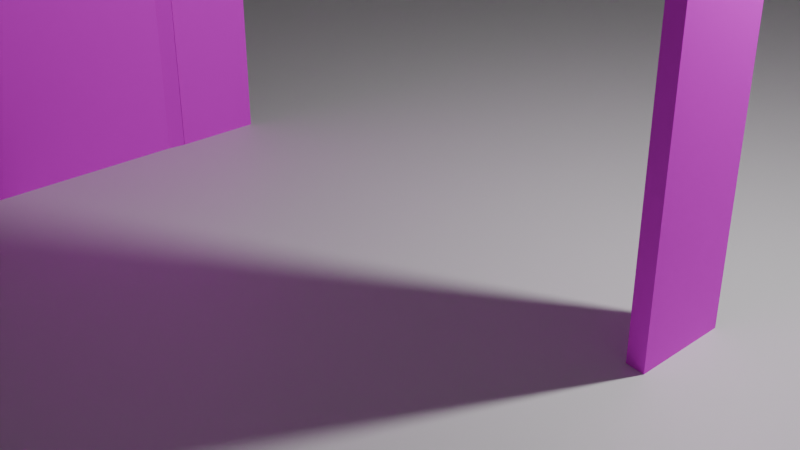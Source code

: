 # Source: salleCamera.blend  (saved by Blender 5.0.119; exported with 4.5.12 LTS)
import bpy
from mathutils import Matrix  # noqa: F401  (used for matrix-valued properties, if any)

bpy.ops.wm.read_factory_settings(use_empty=True)
scene = bpy.context.scene
scene.name = 'Scene'

# ---- collections
col_collection = bpy.data.collections.new('Collection'); scene.collection.children.link(col_collection)

# ---- images (referenced by path relative to the original .blend; pixels are not part of the script)
import os
ASSET_DIR = os.environ.get("B2B_ASSET_DIR", "")  # directory of the original .blend (textures are referenced by path, not embedded)
HERE = os.path.dirname(os.path.abspath(__file__))  # packed textures are extracted next to this script under _unpacked/

def load_image(name, relpath, width, height, colorspace="sRGB"):
    """Load a texture the original file referenced (path relative to the .blend, or extracted next to this script)."""
    p = next((c for c in (os.path.join(HERE, relpath), os.path.join(ASSET_DIR, relpath)) if relpath and os.path.exists(c)), "")
    if p:
        img = bpy.data.images.load(p, check_existing=True)
        img.name = name
    else:  # same state as the original file: an image datablock whose file is absent (Cycles renders it pink)
        img = bpy.data.images.new(name, width, height)
        img.source = "FILE"
        img.filepath = "//" + (relpath or name)
    img.colorspace_settings.name = colorspace
    return img
img_wood_table_diff_2k_jpg_001 = load_image('wood_table_diff_2k.jpg.001', 'wood_table_diff_2k.jpg', 1024, 1024, 'sRGB')
img_wood_table_nor_gl_2k_png = load_image('wood_table_nor_gl_2k.png', 'wood_table_nor_gl_2k.png', 1024, 1024, 'sRGB')
img_wood_table_rough_2k_png = load_image('wood_table_rough_2k.png', 'wood_table_rough_2k.png', 1024, 1024, 'sRGB')

# ---- materials (node trees are filled in below, after node groups)
mat_material = bpy.data.materials.new('Material')
mat_material.alpha_threshold = 0.0
mat_material.use_backface_culling_lightprobe_volume = False
mat_material.roughness = 0.5
mat_material.line_color = (0.0, 0.0, 0.0, 1.0)
mat_bois = bpy.data.materials.new('Bois')

# ---- material node trees
mat_material.use_nodes = True; mat_material.node_tree.nodes.clear()
_N = mat_material.node_tree.nodes; _L = mat_material.node_tree.links
n0 = _N.new('ShaderNodeOutputMaterial'); n0.name = 'Material Output'; n0.location = (200, 100)
n1 = _N.new('ShaderNodeBsdfPrincipled'); n1.name = 'Principled BSDF'; n1.location = (-200, 100)
_L.new(n1.outputs[0], n0.inputs[0])
n0.is_active_output = True
mat_bois.use_nodes = True; mat_bois.node_tree.nodes.clear()
_N = mat_bois.node_tree.nodes; _L = mat_bois.node_tree.links
n0 = _N.new('ShaderNodeBsdfPrincipled'); n0.name = 'Principled BSDF'; n0.location = (-8, 244)
n1 = _N.new('ShaderNodeOutputMaterial'); n1.name = 'Material Output'; n1.location = (352, 246)
n2 = _N.new('ShaderNodeTexCoord'); n2.name = 'Texture Coordinate'; n2.location = (-779, 91)
n3 = _N.new('ShaderNodeTexImage'); n3.name = 'Image Texture'; n3.location = (-519, 193)
n3.hide = True
n3.image = img_wood_table_diff_2k_jpg_001
n4 = _N.new('ShaderNodeTexImage'); n4.name = 'Image Texture.001'; n4.location = (-531, 82)
n4.hide = True
n4.image = img_wood_table_nor_gl_2k_png
n5 = _N.new('ShaderNodeNormalMap'); n5.name = 'Normal Map'; n5.location = (-221, 94)
n6 = _N.new('ShaderNodeInvert'); n6.name = 'Invert Color'; n6.location = (-197, -204)
n7 = _N.new('ShaderNodeTexImage'); n7.name = 'Image Texture.002'; n7.location = (-537, -6)
n7.hide = True
n7.image = img_wood_table_rough_2k_png
_L.new(n0.outputs[0], n1.inputs[0])
_L.new(n3.outputs[0], n0.inputs[0])
_L.new(n2.outputs[0], n3.inputs[0])
_L.new(n2.outputs[0], n4.inputs[0])
_L.new(n4.outputs[0], n5.inputs[1])
_L.new(n5.outputs[0], n0.inputs[5])
_L.new(n2.outputs[0], n7.inputs[0])
_L.new(n7.outputs[0], n6.inputs[1])
_L.new(n6.outputs[0], n0.inputs[2])
n1.is_active_output = True

# ---- world
world_world = bpy.data.worlds.new('World'); scene.world = world_world
world_world.use_nodes = True; world_world.node_tree.nodes.clear()
_N = world_world.node_tree.nodes; _L = world_world.node_tree.links
n0 = _N.new('ShaderNodeOutputWorld'); n0.name = 'World Output'; n0.location = (200, 100)
n1 = _N.new('ShaderNodeBackground'); n1.name = 'Background'; n1.location = (-200, 100)
n1.inputs[0].default_value = (0.05088, 0.05088, 0.05088, 1.0)
_L.new(n1.outputs[0], n0.inputs[0])
n0.is_active_output = True
world_world.color = (0.05088, 0.05088, 0.05088)
world_world.sun_shadow_jitter_overblur = 0.0

# ---- cameras
cam_camera = bpy.data.cameras.new('Camera')
cam_camera.clip_end = 100.0
cam_camera.ortho_scale = 7.314

# ---- lights
light_light = bpy.data.lights.new('Light', 'POINT')
light_light.energy = 1000.0
light_light.shadow_soft_size = 0.1

# ---- meshes
me_cube = bpy.data.meshes.new('Cube')
me_cube.from_pydata([(1.0, 1.0, 1.0), (1.0, 1.0, -1.0), (1.0, -1.0, 1.0), (1.0, -1.0, -1.0), (-1.0, 1.0, 1.0), (-1.0, 1.0, -1.0), (-1.0, -1.0, 1.0), (-1.0, -1.0, -1.0)], [], [(0, 4, 6, 2), (3, 2, 6, 7), (7, 6, 4, 5), (5, 1, 3, 7), (1, 0, 2, 3), (5, 4, 0, 1)])
_uv = me_cube.uv_layers.new(name='UVMap')
_uv.uv.foreach_set('vector', [0.625, 0.5, 0.875, 0.5, 0.875, 0.75, 0.625, 0.75, 0.375, 0.75, 0.625, 0.75, 0.625, 1.0, 0.375, 1.0, 0.375, 0.0, 0.625, 0.0, 0.625, 0.25, 0.375, 0.25, 0.125, 0.5, 0.375, 0.5, 0.375, 0.75, 0.125, 0.75, 0.375, 0.5, 0.625, 0.5, 0.625, 0.75, 0.375, 0.75, 0.375, 0.25, 0.625, 0.25, 0.625, 0.5, 0.375, 0.5])
me_cube.materials.append(mat_material)
me_cube.use_mirror_vertex_groups = False
me_cube.update()
me_cube_001 = bpy.data.meshes.new('Cube.001')
me_cube_001.from_pydata([(1.0, 1.0, 2.0), (1.0, 1.0, 0.0), (1.0, -1.0, 2.0), (1.0, -1.0, 0.0), (-1.0, 1.0, 2.0), (-1.0, 1.0, 0.0), (-1.0, -1.0, 2.0), (-1.0, -1.0, 0.0), (-1.062, 1.062, -0.002433), (-1.062, -1.062, -0.002433), (1.062, 1.062, 2.062), (1.062, 1.062, -0.002433), (-1.062, -1.062, 2.062), (1.062, -1.062, 2.062), (1.062, -1.062, -0.002433), (-1.062, 1.062, 2.062), (0.7094, -0.9349, 1.03), (0.7094, -1.355, 1.03), (0.7159, -0.9349, 1.029), (0.7159, -1.355, 1.029), (0.7222, -0.9349, 1.028), (0.7222, -1.355, 1.028), (0.7279, -0.9349, 1.026), (0.7279, -1.355, 1.026), (0.733, -0.9349, 1.024), (0.733, -1.355, 1.024), (0.7371, -0.9349, 1.021), (0.7371, -1.355, 1.021), (0.7402, -0.9349, 1.017), (0.7402, -1.355, 1.017), (0.7421, -0.9349, 1.014), (0.7421, -1.355, 1.014), (0.7427, -0.9349, 1.01), (0.7427, -1.355, 1.01), (0.7421, -0.9349, 1.006), (0.7421, -1.355, 1.006), (0.7402, -0.9349, 1.002), (0.7402, -1.355, 1.002), (0.7371, -0.9349, 0.9987), (0.7371, -1.355, 0.9987), (0.733, -0.9349, 0.9956), (0.733, -1.355, 0.9956), (0.7279, -0.9349, 0.9932), (0.7279, -1.355, 0.9932), (0.7222, -0.9349, 0.9913), (0.7222, -1.355, 0.9913), (0.7159, -0.9349, 0.9902), (0.7159, -1.355, 0.9902), (0.7094, -0.9349, 0.9898), (0.7094, -1.355, 0.9898), (0.7029, -0.9349, 0.9902), (0.7029, -1.355, 0.9902), (0.6966, -0.9349, 0.9913), (0.6966, -1.355, 0.9913), (0.6909, -0.9349, 0.9932), (0.6909, -1.355, 0.9932), (0.6858, -0.9349, 0.9956), (0.6858, -1.355, 0.9956), (0.6817, -0.9349, 0.9987), (0.6817, -1.355, 0.9987), (0.6786, -0.9349, 1.002), (0.6786, -1.355, 1.002), (0.6767, -0.9349, 1.006), (0.6767, -1.355, 1.006), (0.6761, -0.9349, 1.01), (0.6761, -1.355, 1.01), (0.6767, -0.9349, 1.014), (0.6767, -1.355, 1.014), (0.6786, -0.9349, 1.017), (0.6786, -1.355, 1.017), (0.6817, -0.9349, 1.021), (0.6817, -1.355, 1.021), (0.6858, -0.9349, 1.024), (0.6858, -1.355, 1.024), (0.6909, -0.9349, 1.026), (0.6909, -1.355, 1.026), (0.6966, -0.9349, 1.028), (0.6966, -1.355, 1.028), (0.7029, -0.9349, 1.029), (0.7029, -1.355, 1.029), (0.5847, -1.46, 0.9705), (0.5847, -1.26, 0.9705), (0.6231, -1.46, 0.9713), (0.6231, -1.26, 0.9713), (0.66, -1.46, 0.9736), (0.66, -1.26, 0.9736), (0.694, -1.46, 0.9773), (0.694, -1.26, 0.9773), (0.7238, -1.46, 0.9822), (0.7238, -1.26, 0.9822), (0.7482, -1.46, 0.9883), (0.7482, -1.26, 0.9883), (0.7664, -1.46, 0.9952), (0.7664, -1.26, 0.9952), (0.7776, -1.46, 1.003), (0.7776, -1.26, 1.003), (0.7814, -1.46, 1.011), (0.7814, -1.26, 1.011), (0.7776, -1.46, 1.018), (0.7776, -1.26, 1.018), (0.7664, -1.46, 1.026), (0.7664, -1.26, 1.026), (0.7482, -1.46, 1.033), (0.7482, -1.26, 1.033), (0.7238, -1.46, 1.039), (0.7238, -1.26, 1.039), (0.694, -1.46, 1.044), (0.694, -1.26, 1.044), (0.66, -1.46, 1.047), (0.66, -1.26, 1.047), (0.6231, -1.46, 1.05), (0.6231, -1.26, 1.05), (0.5847, -1.46, 1.051), (0.5847, -1.26, 1.051), (0.5463, -1.46, 1.05), (0.5463, -1.26, 1.05), (0.5094, -1.46, 1.047), (0.5094, -1.26, 1.047), (0.4754, -1.46, 1.044), (0.4754, -1.26, 1.044), (0.4456, -1.46, 1.039), (0.4456, -1.26, 1.039), (0.4212, -1.46, 1.033), (0.4212, -1.26, 1.033), (0.403, -1.46, 1.026), (0.403, -1.26, 1.026), (0.3918, -1.46, 1.018), (0.3918, -1.26, 1.018), (0.388, -1.46, 1.011), (0.388, -1.26, 1.011), (0.3918, -1.46, 1.003), (0.3918, -1.26, 1.003), (0.403, -1.46, 0.9952), (0.403, -1.26, 0.9952), (0.4212, -1.46, 0.9883), (0.4212, -1.26, 0.9883), (0.4456, -1.46, 0.9822), (0.4456, -1.26, 0.9822), (0.4754, -1.46, 0.9773), (0.4754, -1.26, 0.9773), (0.5094, -1.46, 0.9736), (0.5094, -1.26, 0.9736), (0.5463, -1.46, 0.9713), (0.5463, -1.26, 0.9713), (-1.064, -14.95, 2.06), (-1.064, -14.95, 0.0), (-1.383, -14.95, 2.06), (-1.383, -14.95, 0.0), (-1.064, -1.06, 2.06), (-1.064, -1.06, 0.0), (-1.383, -1.06, 2.06), (-1.383, -1.06, 0.0), (-1.054, -0.6263, -0.002506), (-1.393, -0.6263, -0.002506), (-1.054, -15.38, 2.124), (-1.054, -15.38, -0.002506), (-1.393, -0.6263, 2.124), (-1.393, -15.38, 2.124), (-1.393, -15.38, -0.002506), (-1.054, -0.6263, 2.124)], [], [(0, 4, 15, 10), (3, 2, 6, 7), (7, 6, 12, 9), (5, 1, 3, 7), (4, 5, 8, 15), (5, 4, 0, 1), (10, 15, 12, 13), (9, 12, 15, 8), (11, 10, 13, 14), (6, 2, 13, 12), (2, 3, 14, 13), (1, 0, 10, 11), (3, 1, 11, 14), (5, 7, 9, 8), (16, 17, 19, 18), (18, 19, 21, 20), (20, 21, 23, 22), (22, 23, 25, 24), (24, 25, 27, 26), (26, 27, 29, 28), (28, 29, 31, 30), (30, 31, 33, 32), (32, 33, 35, 34), (34, 35, 37, 36), (36, 37, 39, 38), (38, 39, 41, 40), (40, 41, 43, 42), (42, 43, 45, 44), (44, 45, 47, 46), (46, 47, 49, 48), (48, 49, 51, 50), (50, 51, 53, 52), (52, 53, 55, 54), (54, 55, 57, 56), (56, 57, 59, 58), (58, 59, 61, 60), (60, 61, 63, 62), (62, 63, 65, 64), (64, 65, 67, 66), (66, 67, 69, 68), (68, 69, 71, 70), (70, 71, 73, 72), (72, 73, 75, 74), (74, 75, 77, 76), (19, 17, 79, 77, 75, 73, 71, 69, 67, 65, 63, 61, 59, 57, 55, 53, 51, 49, 47, 45, 43, 41, 39, 37, 35, 33, 31, 29, 27, 25, 23, 21), (76, 77, 79, 78), (78, 79, 17, 16), (16, 18, 20, 22, 24, 26, 28, 30, 32, 34, 36, 38, 40, 42, 44, 46, 48, 50, 52, 54, 56, 58, 60, 62, 64, 66, 68, 70, 72, 74, 76, 78), (80, 81, 83, 82), (82, 83, 85, 84), (84, 85, 87, 86), (86, 87, 89, 88), (88, 89, 91, 90), (90, 91, 93, 92), (92, 93, 95, 94), (94, 95, 97, 96), (96, 97, 99, 98), (98, 99, 101, 100), (100, 101, 103, 102), (102, 103, 105, 104), (104, 105, 107, 106), (106, 107, 109, 108), (108, 109, 111, 110), (110, 111, 113, 112), (112, 113, 115, 114), (114, 115, 117, 116), (116, 117, 119, 118), (118, 119, 121, 120), (120, 121, 123, 122), (122, 123, 125, 124), (124, 125, 127, 126), (126, 127, 129, 128), (128, 129, 131, 130), (130, 131, 133, 132), (132, 133, 135, 134), (134, 135, 137, 136), (136, 137, 139, 138), (138, 139, 141, 140), (83, 81, 143, 141, 139, 137, 135, 133, 131, 129, 127, 125, 123, 121, 119, 117, 115, 113, 111, 109, 107, 105, 103, 101, 99, 97, 95, 93, 91, 89, 87, 85), (140, 141, 143, 142), (142, 143, 81, 80), (80, 82, 84, 86, 88, 90, 92, 94, 96, 98, 100, 102, 104, 106, 108, 110, 112, 114, 116, 118, 120, 122, 124, 126, 128, 130, 132, 134, 136, 138, 140, 142), (144, 148, 159, 154), (151, 150, 156, 153), (148, 149, 152, 159), (154, 159, 156, 157), (153, 156, 159, 152), (155, 154, 157, 158), (150, 146, 157, 156), (146, 147, 158, 157), (145, 144, 154, 155), (147, 145, 155, 158), (149, 151, 153, 152), (145, 147, 146, 144), (146, 150, 148, 144), (151, 149, 148, 150)])
me_cube_001.polygons.foreach_set('material_index', [0, 0, 0, 0, 0, 0, 0, 0, 0, 0, 0, 0, 0, 0, 1, 1, 1, 1, 1, 1, 1, 1, 1, 1, 1, 1, 1, 1, 1, 1, 1, 1, 1, 1, 1, 1, 1, 1, 1, 1, 1, 1, 1, 1, 1, 1, 1, 1, 1, 1, 1, 1, 1, 1, 1, 1, 1, 1, 1, 1, 1, 1, 1, 1, 1, 1, 1, 1, 1, 1, 1, 1, 1, 1, 1, 1, 1, 1, 1, 1, 1, 1, 0, 0, 0, 0, 0, 0, 0, 0, 0, 0, 0, 0, 0, 0])
_uv = me_cube_001.uv_layers.new(name='UVMap')
_uv.uv.foreach_set('vector', [0.625, 0.5, 0.625, 0.25, 0.625, 0.25, 0.625, 0.5, 0.375, 0.75, 0.625, 0.75, 0.625, 1.0, 0.375, 1.0, 0.375, 1.0, 0.625, 1.0, 0.625, 1.0, 0.375, 1.0, 0.125, 0.5, 0.375, 0.5, 0.375, 0.75, 0.125, 0.75, 0.625, 0.25, 0.375, 0.25, 0.375, 0.25, 0.625, 0.25, 0.375, 0.25, 0.625, 0.25, 0.625, 0.5, 0.375, 0.5, 0.625, 0.5, 0.875, 0.5, 0.875, 0.75, 0.625, 0.75, 0.375, 0.0, 0.625, 0.0, 0.625, 0.25, 0.375, 0.25, 0.375, 0.5, 0.625, 0.5, 0.625, 0.75, 0.375, 0.75, 0.625, 1.0, 0.625, 0.75, 0.625, 0.75, 0.625, 1.0, 0.625, 0.75, 0.375, 0.75, 0.375, 0.75, 0.625, 0.75, 0.375, 0.5, 0.625, 0.5, 0.625, 0.5, 0.375, 0.5, 0.375, 0.75, 0.375, 0.5, 0.375, 0.5, 0.375, 0.75, 0.125, 0.5, 0.125, 0.75, 0.125, 0.75, 0.125, 0.5, 1.0, 0.5, 1.0, 1.0, 0.9688, 1.0, 0.9688, 0.5, 0.9688, 0.5, 0.9688, 1.0, 0.9375, 1.0, 0.9375, 0.5, 0.9375, 0.5, 0.9375, 1.0, 0.9062, 1.0, 0.9062, 0.5, 0.9062, 0.5, 0.9062, 1.0, 0.875, 1.0, 0.875, 0.5, 0.875, 0.5, 0.875, 1.0, 0.8438, 1.0, 0.8438, 0.5, 0.8438, 0.5, 0.8438, 1.0, 0.8125, 1.0, 0.8125, 0.5, 0.8125, 0.5, 0.8125, 1.0, 0.7812, 1.0, 0.7812, 0.5, 0.7812, 0.5, 0.7812, 1.0, 0.75, 1.0, 0.75, 0.5, 0.75, 0.5, 0.75, 1.0, 0.7188, 1.0, 0.7188, 0.5, 0.7188, 0.5, 0.7188, 1.0, 0.6875, 1.0, 0.6875, 0.5, 0.6875, 0.5, 0.6875, 1.0, 0.6562, 1.0, 0.6562, 0.5, 0.6562, 0.5, 0.6562, 1.0, 0.625, 1.0, 0.625, 0.5, 0.625, 0.5, 0.625, 1.0, 0.5938, 1.0, 0.5938, 0.5, 0.5938, 0.5, 0.5938, 1.0, 0.5625, 1.0, 0.5625, 0.5, 0.5625, 0.5, 0.5625, 1.0, 0.5312, 1.0, 0.5312, 0.5, 0.5312, 0.5, 0.5312, 1.0, 0.5, 1.0, 0.5, 0.5, 0.5, 0.5, 0.5, 1.0, 0.4688, 1.0, 0.4688, 0.5, 0.4688, 0.5, 0.4688, 1.0, 0.4375, 1.0, 0.4375, 0.5, 0.4375, 0.5, 0.4375, 1.0, 0.4062, 1.0, 0.4062, 0.5, 0.4062, 0.5, 0.4062, 1.0, 0.375, 1.0, 0.375, 0.5, 0.375, 0.5, 0.375, 1.0, 0.3438, 1.0, 0.3438, 0.5, 0.3438, 0.5, 0.3438, 1.0, 0.3125, 1.0, 0.3125, 0.5, 0.3125, 0.5, 0.3125, 1.0, 0.2812, 1.0, 0.2812, 0.5, 0.2812, 0.5, 0.2812, 1.0, 0.25, 1.0, 0.25, 0.5, 0.25, 0.5, 0.25, 1.0, 0.2188, 1.0, 0.2188, 0.5, 0.2188, 0.5, 0.2188, 1.0, 0.1875, 1.0, 0.1875, 0.5, 0.1875, 0.5, 0.1875, 1.0, 0.1562, 1.0, 0.1562, 0.5, 0.1562, 0.5, 0.1562, 1.0, 0.125, 1.0, 0.125, 0.5, 0.125, 0.5, 0.125, 1.0, 0.09375, 1.0, 0.09375, 0.5, 0.09375, 0.5, 0.09375, 1.0, 0.0625, 1.0, 0.0625, 0.5, 0.2968, 0.4854, 0.25, 0.49, 0.2032, 0.4854, 0.1582, 0.4717, 0.1167, 0.4496, 0.08029, 0.4197, 0.05045, 0.3833, 0.02827, 0.3418, 0.01461, 0.2968, 0.01, 0.25, 0.01461, 0.2032, 0.02827, 0.1582, 0.05045, 0.1167, 0.08029, 0.08029, 0.1167, 0.05045, 0.1582, 0.02827, 0.2032, 0.01461, 0.25, 0.01, 0.2968, 0.01461, 0.3418, 0.02827, 0.3833, 0.05045, 0.4197, 0.08029, 0.4496, 0.1167, 0.4717, 0.1582, 0.4854, 0.2032, 0.49, 0.25, 0.4854, 0.2968, 0.4717, 0.3418, 0.4496, 0.3833, 0.4197, 0.4197, 0.3833, 0.4496, 0.3418, 0.4717, 0.0625, 0.5, 0.0625, 1.0, 0.03125, 1.0, 0.03125, 0.5, 0.03125, 0.5, 0.03125, 1.0, 0.0, 1.0, 0.0, 0.5, 0.75, 0.49, 0.7968, 0.4854, 0.8418, 0.4717, 0.8833, 0.4496, 0.9197, 0.4197, 0.9496, 0.3833, 0.9717, 0.3418, 0.9854, 0.2968, 0.99, 0.25, 0.9854, 0.2032, 0.9717, 0.1582, 0.9496, 0.1167, 0.9197, 0.08029, 0.8833, 0.05045, 0.8418, 0.02827, 0.7968, 0.01461, 0.75, 0.01, 0.7032, 0.01461, 0.6582, 0.02827, 0.6167, 0.05045, 0.5803, 0.08029, 0.5504, 0.1167, 0.5283, 0.1582, 0.5146, 0.2032, 0.51, 0.25, 0.5146, 0.2968, 0.5283, 0.3418, 0.5504, 0.3833, 0.5803, 0.4197, 0.6167, 0.4496, 0.6582, 0.4717, 0.7032, 0.4854, 1.0, 0.5, 1.0, 1.0, 0.9688, 1.0, 0.9688, 0.5, 0.9688, 0.5, 0.9688, 1.0, 0.9375, 1.0, 0.9375, 0.5, 0.9375, 0.5, 0.9375, 1.0, 0.9062, 1.0, 0.9062, 0.5, 0.9062, 0.5, 0.9062, 1.0, 0.875, 1.0, 0.875, 0.5, 0.875, 0.5, 0.875, 1.0, 0.8438, 1.0, 0.8438, 0.5, 0.8438, 0.5, 0.8438, 1.0, 0.8125, 1.0, 0.8125, 0.5, 0.8125, 0.5, 0.8125, 1.0, 0.7812, 1.0, 0.7812, 0.5, 0.7812, 0.5, 0.7812, 1.0, 0.75, 1.0, 0.75, 0.5, 0.75, 0.5, 0.75, 1.0, 0.7188, 1.0, 0.7188, 0.5, 0.7188, 0.5, 0.7188, 1.0, 0.6875, 1.0, 0.6875, 0.5, 0.6875, 0.5, 0.6875, 1.0, 0.6562, 1.0, 0.6562, 0.5, 0.6562, 0.5, 0.6562, 1.0, 0.625, 1.0, 0.625, 0.5, 0.625, 0.5, 0.625, 1.0, 0.5938, 1.0, 0.5938, 0.5, 0.5938, 0.5, 0.5938, 1.0, 0.5625, 1.0, 0.5625, 0.5, 0.5625, 0.5, 0.5625, 1.0, 0.5312, 1.0, 0.5312, 0.5, 0.5312, 0.5, 0.5312, 1.0, 0.5, 1.0, 0.5, 0.5, 0.5, 0.5, 0.5, 1.0, 0.4688, 1.0, 0.4688, 0.5, 0.4688, 0.5, 0.4688, 1.0, 0.4375, 1.0, 0.4375, 0.5, 0.4375, 0.5, 0.4375, 1.0, 0.4062, 1.0, 0.4062, 0.5, 0.4062, 0.5, 0.4062, 1.0, 0.375, 1.0, 0.375, 0.5, 0.375, 0.5, 0.375, 1.0, 0.3438, 1.0, 0.3438, 0.5, 0.3438, 0.5, 0.3438, 1.0, 0.3125, 1.0, 0.3125, 0.5, 0.3125, 0.5, 0.3125, 1.0, 0.2812, 1.0, 0.2812, 0.5, 0.2812, 0.5, 0.2812, 1.0, 0.25, 1.0, 0.25, 0.5, 0.25, 0.5, 0.25, 1.0, 0.2188, 1.0, 0.2188, 0.5, 0.2188, 0.5, 0.2188, 1.0, 0.1875, 1.0, 0.1875, 0.5, 0.1875, 0.5, 0.1875, 1.0, 0.1562, 1.0, 0.1562, 0.5, 0.1562, 0.5, 0.1562, 1.0, 0.125, 1.0, 0.125, 0.5, 0.125, 0.5, 0.125, 1.0, 0.09375, 1.0, 0.09375, 0.5, 0.09375, 0.5, 0.09375, 1.0, 0.0625, 1.0, 0.0625, 0.5, 0.2968, 0.4854, 0.25, 0.49, 0.2032, 0.4854, 0.1582, 0.4717, 0.1167, 0.4496, 0.08029, 0.4197, 0.05045, 0.3833, 0.02827, 0.3418, 0.01461, 0.2968, 0.01, 0.25, 0.01461, 0.2032, 0.02827, 0.1582, 0.05045, 0.1167, 0.08029, 0.08029, 0.1167, 0.05045, 0.1582, 0.02827, 0.2032, 0.01461, 0.25, 0.01, 0.2968, 0.01461, 0.3418, 0.02827, 0.3833, 0.05045, 0.4197, 0.08029, 0.4496, 0.1167, 0.4717, 0.1582, 0.4854, 0.2032, 0.49, 0.25, 0.4854, 0.2968, 0.4717, 0.3418, 0.4496, 0.3833, 0.4197, 0.4197, 0.3833, 0.4496, 0.3418, 0.4717, 0.0625, 0.5, 0.0625, 1.0, 0.03125, 1.0, 0.03125, 0.5, 0.03125, 0.5, 0.03125, 1.0, 0.0, 1.0, 0.0, 0.5, 0.75, 0.49, 0.7968, 0.4854, 0.8418, 0.4717, 0.8833, 0.4496, 0.9197, 0.4197, 0.9496, 0.3833, 0.9717, 0.3418, 0.9854, 0.2968, 0.99, 0.25, 0.9854, 0.2032, 0.9717, 0.1582, 0.9496, 0.1167, 0.9197, 0.08029, 0.8833, 0.05045, 0.8418, 0.02827, 0.7968, 0.01461, 0.75, 0.01, 0.7032, 0.01461, 0.6582, 0.02827, 0.6167, 0.05045, 0.5803, 0.08029, 0.5504, 0.1167, 0.5283, 0.1582, 0.5146, 0.2032, 0.51, 0.25, 0.5146, 0.2968, 0.5283, 0.3418, 0.5504, 0.3833, 0.5803, 0.4197, 0.6167, 0.4496, 0.6582, 0.4717, 0.7032, 0.4854, 0.625, 0.5, 0.625, 0.25, 0.625, 0.25, 0.625, 0.5, 0.375, 1.0, 0.625, 1.0, 0.625, 1.0, 0.375, 1.0, 0.625, 0.25, 0.375, 0.25, 0.375, 0.25, 0.625, 0.25, 0.625, 0.5, 0.875, 0.5, 0.875, 0.75, 0.625, 0.75, 0.375, 0.0, 0.625, 0.0, 0.625, 0.25, 0.375, 0.25, 0.375, 0.5, 0.625, 0.5, 0.625, 0.75, 0.375, 0.75, 0.625, 1.0, 0.625, 0.75, 0.625, 0.75, 0.625, 1.0, 0.625, 0.75, 0.375, 0.75, 0.375, 0.75, 0.625, 0.75, 0.375, 0.5, 0.625, 0.5, 0.625, 0.5, 0.375, 0.5, 0.375, 0.75, 0.375, 0.5, 0.375, 0.5, 0.375, 0.75, 0.125, 0.5, 0.125, 0.75, 0.125, 0.75, 0.125, 0.5, 0.375, 0.5, 0.375, 0.75, 0.625, 0.75, 0.625, 0.5, 0.625, 0.75, 0.625, 1.0, 0.625, 0.25, 0.625, 0.5, 0.375, 1.0, 0.375, 0.25, 0.625, 0.25, 0.625, 1.0])
me_cube_001.materials.append(mat_bois)
me_cube_001.materials.append(None)
me_cube_001.use_mirror_vertex_groups = False
me_cube_001.update()

# ---- objects
ob_cube = bpy.data.objects.new('Cube', me_cube)
ob_light = bpy.data.objects.new('Light', light_light)
ob_camera = bpy.data.objects.new('Camera', cam_camera)
ob_porte = bpy.data.objects.new('Porte', me_cube_001)

# ---- transforms, parenting, visibility, modifiers, constraints
ob_cube.location = (0.0, 0.0, 15.0)
ob_cube.scale = (20.0, 20.0, 15.0)
ob_cube.lock_rotations_4d = False
ob_cube.empty_display_type = 'ARROWS'
ob_cube.lineart.crease_threshold = 0.0
ob_light.location = (4.076, 1.005, 5.904)
ob_light.rotation_euler = (0.6503, 0.05522, 1.866)
ob_light.lock_rotations_4d = False
ob_light.empty_display_type = 'ARROWS'
ob_light.color = (0.0, 0.0, 0.0, 0.0)
ob_light.lineart.crease_threshold = 0.0
ob_camera.location = (7.359, -6.926, 4.958)
ob_camera.rotation_euler = (1.109, 0.0, 0.8149)
ob_camera.lock_rotations_4d = False
ob_camera.empty_display_type = 'ARROWS'
ob_camera.color = (0.0, 0.0, 0.0, 0.0)
ob_camera.display_type = 'WIRE'
ob_camera.lineart.crease_threshold = 0.0
ob_porte.location = (-3.64, -3.67, 0.0)
ob_porte.rotation_euler = (0.0, -0.0, -1.571)
ob_porte.scale = (3.0, -0.4547, 5.0)
ob_porte.lock_rotations_4d = False
ob_porte.empty_display_type = 'ARROWS'
ob_porte.lineart.crease_threshold = 0.0

# ---- collection membership
col_collection.objects.link(ob_cube)
col_collection.objects.link(ob_light)
col_collection.objects.link(ob_camera)
col_collection.objects.link(ob_porte)

# ---- scene / render settings (as saved in the file)
scene.camera = ob_camera
scene.frame_start = 1; scene.frame_end = 250; scene.frame_set(1)
scene.render.engine = 'BLENDER_EEVEE_NEXT'
scene.render.bake_bias = 0.0
scene.render.bake_samples = 0
scene.cycles.sampling_pattern = 'TABULATED_SOBOL'
scene.eevee.use_volume_custom_range = False
bpy.context.view_layer.update()
